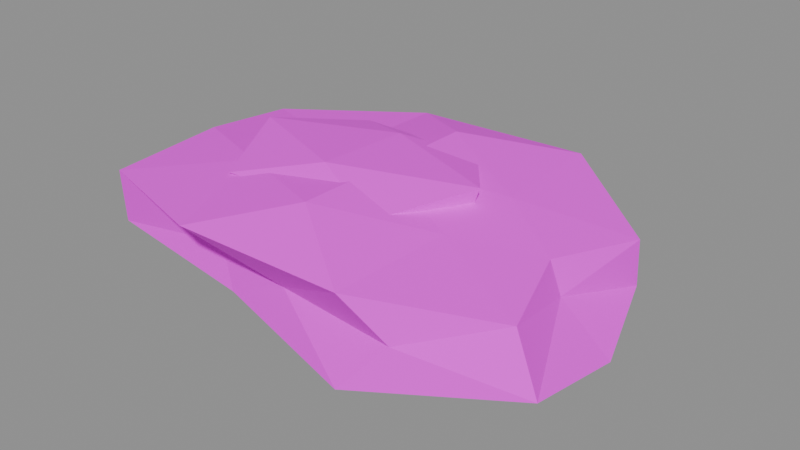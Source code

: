 # Source: rock_c.blend  (saved by Blender 5.3.31; exported with 4.5.12 LTS)
import bpy
from mathutils import Matrix  # noqa: F401  (used for matrix-valued properties, if any)

bpy.ops.wm.read_factory_settings(use_empty=True)
scene = bpy.context.scene
scene.name = 'Scene'

# ---- images (referenced by path relative to the original .blend; pixels are not part of the script)
import os
ASSET_DIR = os.environ.get("B2B_ASSET_DIR", "")  # directory of the original .blend (textures are referenced by path, not embedded)
HERE = os.path.dirname(os.path.abspath(__file__))  # packed textures are extracted next to this script under _unpacked/

def load_image(name, relpath, width, height, colorspace="sRGB"):
    """Load a texture the original file referenced (path relative to the .blend, or extracted next to this script)."""
    p = next((c for c in (os.path.join(HERE, relpath), os.path.join(ASSET_DIR, relpath)) if relpath and os.path.exists(c)), "")
    if p:
        img = bpy.data.images.load(p, check_existing=True)
        img.name = name
    else:  # same state as the original file: an image datablock whose file is absent (Cycles renders it pink)
        img = bpy.data.images.new(name, width, height)
        img.source = "FILE"
        img.filepath = "//" + (relpath or name)
    img.colorspace_settings.name = colorspace
    return img
img_village_palette_png = load_image('village_palette.png', 'village_palette.png', 1024, 1024, 'sRGB')

# ---- materials (node trees are filled in below, after node groups)
mat_villagepalette = bpy.data.materials.new('VillagePalette')

# ---- material node trees
mat_villagepalette.use_nodes = True; mat_villagepalette.node_tree.nodes.clear()
_N = mat_villagepalette.node_tree.nodes; _L = mat_villagepalette.node_tree.links
n0 = _N.new('ShaderNodeBsdfPrincipled'); n0.name = 'Principled BSDF'; n0.location = (-200, 100)
n0.inputs[2].default_value = 0.9
n0.inputs[10].default_value = 0.005
n1 = _N.new('ShaderNodeOutputMaterial'); n1.name = 'Material Output'; n1.location = (200, 100)
n2 = _N.new('ShaderNodeTexImage'); n2.name = 'Image Texture'; n2.location = (-320, 300)
n2.image = img_village_palette_png
_L.new(n0.outputs[0], n1.inputs[0])
_L.new(n2.outputs[0], n0.inputs[0])
n1.is_active_output = True

# ---- meshes
me_rock_c = bpy.data.meshes.new('rock_c')
me_rock_c.from_pydata([(-1.691, 1.97, 0.2), (1.762, 2.053, 0.2), (-1.468, -1.71, 0.2), (1.899, -2.212, 0.2), (0.0, -1.575, 1.22), (0.0, 1.52, 1.184), (0.0, -1.678, -0.8863), (0.0, 1.261, -0.6162), (3.561, 0.0, -0.4338), (2.615, 0.0, 0.6654), (-2.811, 0.0, -0.3004), (-3.486, 0.0, 0.8204), (-3.638, 1.619, 0.6002), (-1.39, 0.6184, 0.8475), (-1.345, 2.536, 0.8268), (1.406, 2.65, 0.855), (0.0, 3.265, 0.2), (1.46, 2.752, -0.4802), (-1.318, 2.485, -0.4144), (-1.396, 0.6213, -0.4506), (-2.767, 1.231, -0.1044), (-3.52, 0.0, 0.2), (1.549, 0.6891, 0.9216), (3.098, 1.378, 0.5408), (-1.786, -0.7948, 1.032), (0.0, 0.0, 1.194), (-3.664, -1.63, -0.2031), (-3.704, -1.648, 0.6075), (0.0, 0.0, -1.077), (-1.688, -0.751, -0.5865), (3.119, 1.388, -0.1431), (1.717, 0.7639, -0.6), (3.058, -1.361, 0.5364), (1.463, -0.6512, 0.8819), (1.306, -2.462, 0.8087), (-1.329, -2.505, 0.8193), (0.0, -2.022, 0.2), (-1.039, -1.958, -0.2841), (1.363, -2.57, -0.4354), (1.984, -0.8827, -0.7244), (3.523, -1.568, -0.1875), (2.799, 0.0, 0.2), (-1.536, 1.397, 1.0), (0.5016, 1.358, 1.0), (-1.759, -1.255, 1.0), (0.6588, -1.139, 1.0), (-0.5, -0.6793, 1.313), (-0.5, 0.8622, 1.236), (-0.5, -0.5789, 0.7227), (-0.5, 0.8917, 0.7538), (1.26, 0.2, 0.8291), (1.387, 0.2, 1.183), (-2.556, 0.2, 0.8003), (-2.444, 0.2, 1.189)], [], [(0, 12, 14), (11, 13, 12), (5, 14, 13), (12, 13, 14), (0, 14, 16), (5, 15, 14), (1, 16, 15), (14, 15, 16), (0, 16, 18), (1, 17, 16), (7, 18, 17), (16, 17, 18), (0, 18, 20), (7, 19, 18), (10, 20, 19), (18, 19, 20), (0, 20, 12), (10, 21, 20), (11, 12, 21), (20, 21, 12), (1, 15, 23), (5, 22, 15), (9, 23, 22), (15, 22, 23), (5, 13, 25), (11, 24, 13), (4, 25, 24), (13, 24, 25), (11, 21, 27), (10, 26, 21), (2, 27, 26), (21, 26, 27), (10, 19, 29), (7, 28, 19), (6, 29, 28), (19, 28, 29), (7, 17, 31), (1, 30, 17), (8, 31, 30), (17, 30, 31), (3, 32, 34), (9, 33, 32), (4, 34, 33), (32, 33, 34), (3, 34, 36), (4, 35, 34), (2, 36, 35), (34, 35, 36), (3, 36, 38), (2, 37, 36), (6, 38, 37), (36, 37, 38), (3, 38, 40), (6, 39, 38), (8, 40, 39), (38, 39, 40), (3, 40, 32), (8, 41, 40), (9, 32, 41), (40, 41, 32), (4, 33, 25), (9, 22, 33), (5, 25, 22), (33, 22, 25), (2, 35, 27), (4, 24, 35), (11, 27, 24), (35, 24, 27), (6, 37, 29), (2, 26, 37), (10, 29, 26), (37, 26, 29), (8, 39, 31), (6, 28, 39), (7, 31, 28), (39, 28, 31), (9, 41, 23), (8, 30, 41), (1, 23, 30), (41, 30, 23), (42, 53, 47), (42, 47, 43), (42, 43, 49), (42, 49, 52), (42, 52, 53), (43, 47, 51), (47, 53, 46), (53, 52, 44), (52, 49, 48), (49, 43, 50), (45, 51, 46), (45, 46, 44), (45, 44, 48), (45, 48, 50), (45, 50, 51), (46, 51, 47), (44, 46, 53), (48, 44, 52), (50, 48, 49), (51, 50, 43)])
_uv = me_rock_c.uv_layers.new(name='UVMap')
_uv.uv.foreach_set('vector', [0.8828, 0.5402, 0.8828, 0.6344, 0.8828, 0.6876, 0.8828, 0.6861, 0.8828, 0.6925, 0.8828, 0.6344, 0.8828, 0.7716, 0.8828, 0.6876, 0.8828, 0.6925, 0.8828, 0.6344, 0.8828, 0.6925, 0.8828, 0.6876, 0.8828, 0.5402, 0.8828, 0.6876, 0.8828, 0.5402, 0.8828, 0.7716, 0.8828, 0.6943, 0.8828, 0.6876, 0.8828, 0.5402, 0.8828, 0.5402, 0.8828, 0.6943, 0.8828, 0.6876, 0.8828, 0.6943, 0.8828, 0.5402, 0.8828, 0.5402, 0.8828, 0.5402, 0.8828, 0.3958, 0.8828, 0.5402, 0.8828, 0.3803, 0.8828, 0.5402, 0.8828, 0.3483, 0.8828, 0.3958, 0.8828, 0.3803, 0.8828, 0.5402, 0.8828, 0.3803, 0.8828, 0.3958, 0.8828, 0.5402, 0.8828, 0.3958, 0.8828, 0.4687, 0.8828, 0.3483, 0.8828, 0.3873, 0.8828, 0.3958, 0.8828, 0.4226, 0.8828, 0.4687, 0.8828, 0.3873, 0.8828, 0.3958, 0.8828, 0.3873, 0.8828, 0.4687, 0.8828, 0.5402, 0.8828, 0.4687, 0.8828, 0.6344, 0.8828, 0.4226, 0.8828, 0.5402, 0.8828, 0.4687, 0.8828, 0.6861, 0.8828, 0.6344, 0.8828, 0.5402, 0.8828, 0.4687, 0.8828, 0.5402, 0.8828, 0.6344, 0.8828, 0.5402, 0.8828, 0.6943, 0.8828, 0.6204, 0.8828, 0.7716, 0.8828, 0.7099, 0.8828, 0.6943, 0.8828, 0.6497, 0.8828, 0.6204, 0.8828, 0.7099, 0.8828, 0.6943, 0.8828, 0.7099, 0.8828, 0.6204, 0.8828, 0.7716, 0.8828, 0.6925, 0.8828, 0.774, 0.8828, 0.6861, 0.8828, 0.736, 0.8828, 0.6925, 0.8828, 0.78, 0.8828, 0.774, 0.8828, 0.736, 0.8828, 0.6925, 0.8828, 0.736, 0.8828, 0.774, 0.8828, 0.6861, 0.8828, 0.5402, 0.8828, 0.6361, 0.8828, 0.4226, 0.8828, 0.4455, 0.8828, 0.5402, 0.8828, 0.5402, 0.8828, 0.6361, 0.8828, 0.4455, 0.8828, 0.5402, 0.8828, 0.4455, 0.8828, 0.6361, 0.8828, 0.4226, 0.8828, 0.3873, 0.8828, 0.3553, 0.8828, 0.3483, 0.8828, 0.24, 0.8828, 0.3873, 0.8828, 0.2848, 0.8828, 0.3553, 0.8828, 0.24, 0.8828, 0.3873, 0.8828, 0.24, 0.8828, 0.3553, 0.8828, 0.3483, 0.8828, 0.3803, 0.8828, 0.3521, 0.8828, 0.5402, 0.8828, 0.4596, 0.8828, 0.3803, 0.8828, 0.3912, 0.8828, 0.3521, 0.8828, 0.4596, 0.8828, 0.3803, 0.8828, 0.4596, 0.8828, 0.3521, 0.8828, 0.5402, 0.8828, 0.6193, 0.8828, 0.6834, 0.8828, 0.6497, 0.8828, 0.7006, 0.8828, 0.6193, 0.8828, 0.78, 0.8828, 0.6834, 0.8828, 0.7006, 0.8828, 0.6193, 0.8828, 0.7006, 0.8828, 0.6834, 0.8828, 0.5402, 0.8828, 0.6834, 0.8828, 0.5402, 0.8828, 0.78, 0.8828, 0.6859, 0.8828, 0.6834, 0.8828, 0.5402, 0.8828, 0.5402, 0.8828, 0.6859, 0.8828, 0.6834, 0.8828, 0.6859, 0.8828, 0.5402, 0.8828, 0.5402, 0.8828, 0.5402, 0.8828, 0.3909, 0.8828, 0.5402, 0.8828, 0.4264, 0.8828, 0.5402, 0.8828, 0.2848, 0.8828, 0.3909, 0.8828, 0.4264, 0.8828, 0.5402, 0.8828, 0.4264, 0.8828, 0.3909, 0.8828, 0.5402, 0.8828, 0.3909, 0.8828, 0.4491, 0.8828, 0.2848, 0.8828, 0.3229, 0.8828, 0.3909, 0.8828, 0.3912, 0.8828, 0.4491, 0.8828, 0.3229, 0.8828, 0.3909, 0.8828, 0.3229, 0.8828, 0.4491, 0.8828, 0.5402, 0.8828, 0.4491, 0.8828, 0.6193, 0.8828, 0.3912, 0.8828, 0.5402, 0.8828, 0.4491, 0.8828, 0.6497, 0.8828, 0.6193, 0.8828, 0.5402, 0.8828, 0.4491, 0.8828, 0.5402, 0.8828, 0.6193, 0.8828, 0.78, 0.8828, 0.7006, 0.8828, 0.774, 0.8828, 0.6497, 0.8828, 0.7099, 0.8828, 0.7006, 0.8828, 0.7716, 0.8828, 0.774, 0.8828, 0.7099, 0.8828, 0.7006, 0.8828, 0.7099, 0.8828, 0.774, 0.8828, 0.5402, 0.8828, 0.6859, 0.8828, 0.6361, 0.8828, 0.78, 0.8828, 0.736, 0.8828, 0.6859, 0.8828, 0.6861, 0.8828, 0.6361, 0.8828, 0.736, 0.8828, 0.6859, 0.8828, 0.736, 0.8828, 0.6361, 0.8828, 0.2848, 0.8828, 0.4264, 0.8828, 0.3553, 0.8828, 0.5402, 0.8828, 0.4455, 0.8828, 0.4264, 0.8828, 0.4226, 0.8828, 0.3553, 0.8828, 0.4455, 0.8828, 0.4264, 0.8828, 0.4455, 0.8828, 0.3553, 0.8828, 0.3912, 0.8828, 0.3229, 0.8828, 0.3521, 0.8828, 0.2848, 0.8828, 0.24, 0.8828, 0.3229, 0.8828, 0.3483, 0.8828, 0.3521, 0.8828, 0.24, 0.8828, 0.3229, 0.8828, 0.24, 0.8828, 0.3521, 0.8828, 0.6497, 0.8828, 0.5402, 0.8828, 0.6204, 0.8828, 0.3912, 0.8828, 0.4596, 0.8828, 0.5402, 0.8828, 0.5402, 0.8828, 0.6204, 0.8828, 0.4596, 0.8828, 0.5402, 0.8828, 0.4596, 0.8828, 0.6204, 0.2734, 0.5046, 0.2734, 0.5621, 0.2734, 0.5764, 0.2734, 0.5046, 0.2734, 0.5764, 0.2734, 0.5046, 0.2734, 0.5046, 0.2734, 0.5046, 0.2734, 0.4295, 0.2734, 0.5046, 0.2734, 0.4295, 0.2734, 0.4437, 0.2734, 0.5046, 0.2734, 0.4437, 0.2734, 0.5621, 0.2734, 0.5046, 0.2734, 0.5764, 0.2734, 0.5604, 0.2734, 0.5764, 0.2734, 0.5621, 0.2734, 0.6, 0.2734, 0.5621, 0.2734, 0.4437, 0.2734, 0.5046, 0.2734, 0.4437, 0.2734, 0.4295, 0.2734, 0.42, 0.2734, 0.4295, 0.2734, 0.5046, 0.2734, 0.4524, 0.2734, 0.5046, 0.2734, 0.5604, 0.2734, 0.6, 0.2734, 0.5046, 0.2734, 0.6, 0.2734, 0.5046, 0.2734, 0.5046, 0.2734, 0.5046, 0.2734, 0.42, 0.2734, 0.5046, 0.2734, 0.42, 0.2734, 0.4524, 0.2734, 0.5046, 0.2734, 0.4524, 0.2734, 0.5604, 0.2734, 0.6, 0.2734, 0.5604, 0.2734, 0.5764, 0.2734, 0.5046, 0.2734, 0.6, 0.2734, 0.5621, 0.2734, 0.42, 0.2734, 0.5046, 0.2734, 0.4437, 0.2734, 0.4524, 0.2734, 0.42, 0.2734, 0.4295, 0.2734, 0.5604, 0.2734, 0.4524, 0.2734, 0.5046])
me_rock_c.materials.append(mat_villagepalette)
me_rock_c.update()

# ---- objects
ob_rock_c = bpy.data.objects.new('rock_c', me_rock_c)

# ---- transforms, parenting, visibility, modifiers, constraints
ob_rock_c.location = (0.0, 0.0, 0.0)

# ---- collection membership
scene.collection.objects.link(ob_rock_c)

# ---- scene / render settings (as saved in the file)
scene.frame_start = 1; scene.frame_end = 250; scene.frame_set(1)
scene.render.engine = 'BLENDER_EEVEE_NEXT'
scene.render.bake_bias = 0.0
scene.render.bake_samples = 0
scene.render.compositor_device = 'GPU'
scene.eevee.use_volume_custom_range = False
scene.eevee.fast_gi_thickness_near = 0.1
scene.eevee.fast_gi_thickness_far = 0.0
scene.eevee.ray_tracing_options.screen_trace_thickness = 0.1
bpy.context.view_layer.update()

# ---- added for rendering (the .blend has no active camera and no usable light): camera, sun + grey world if the file has none
cam_auto = bpy.data.cameras.new('AutoCamera')
cam_auto.lens = 50.0
cam_auto.sensor_width = 36.0
cam_auto.clip_end = 1000.0
ob_auto_camera = bpy.data.objects.new('AutoCamera', cam_auto)
scene.collection.objects.link(ob_auto_camera)
ob_auto_camera.location = (8.8284, -10.3331, 7.23827)
ob_auto_camera.rotation_euler = (1.09748, -7.21219e-08, 0.694738)
scene.camera = ob_auto_camera
light_auto_sun = bpy.data.lights.new('AutoSun', 'SUN')
light_auto_sun.energy = 3.0
light_auto_sun.angle = 0.0523599
ob_auto_sun = bpy.data.objects.new('AutoSun', light_auto_sun)
scene.collection.objects.link(ob_auto_sun)
ob_auto_sun.rotation_euler = (0.872665, 0.174533, 0.523599)
if scene.world is None:
    world_auto = bpy.data.worlds.new('AutoWorld')
    world_auto.color = (0.3, 0.3, 0.3)
    scene.world = world_auto
bpy.context.view_layer.update()
